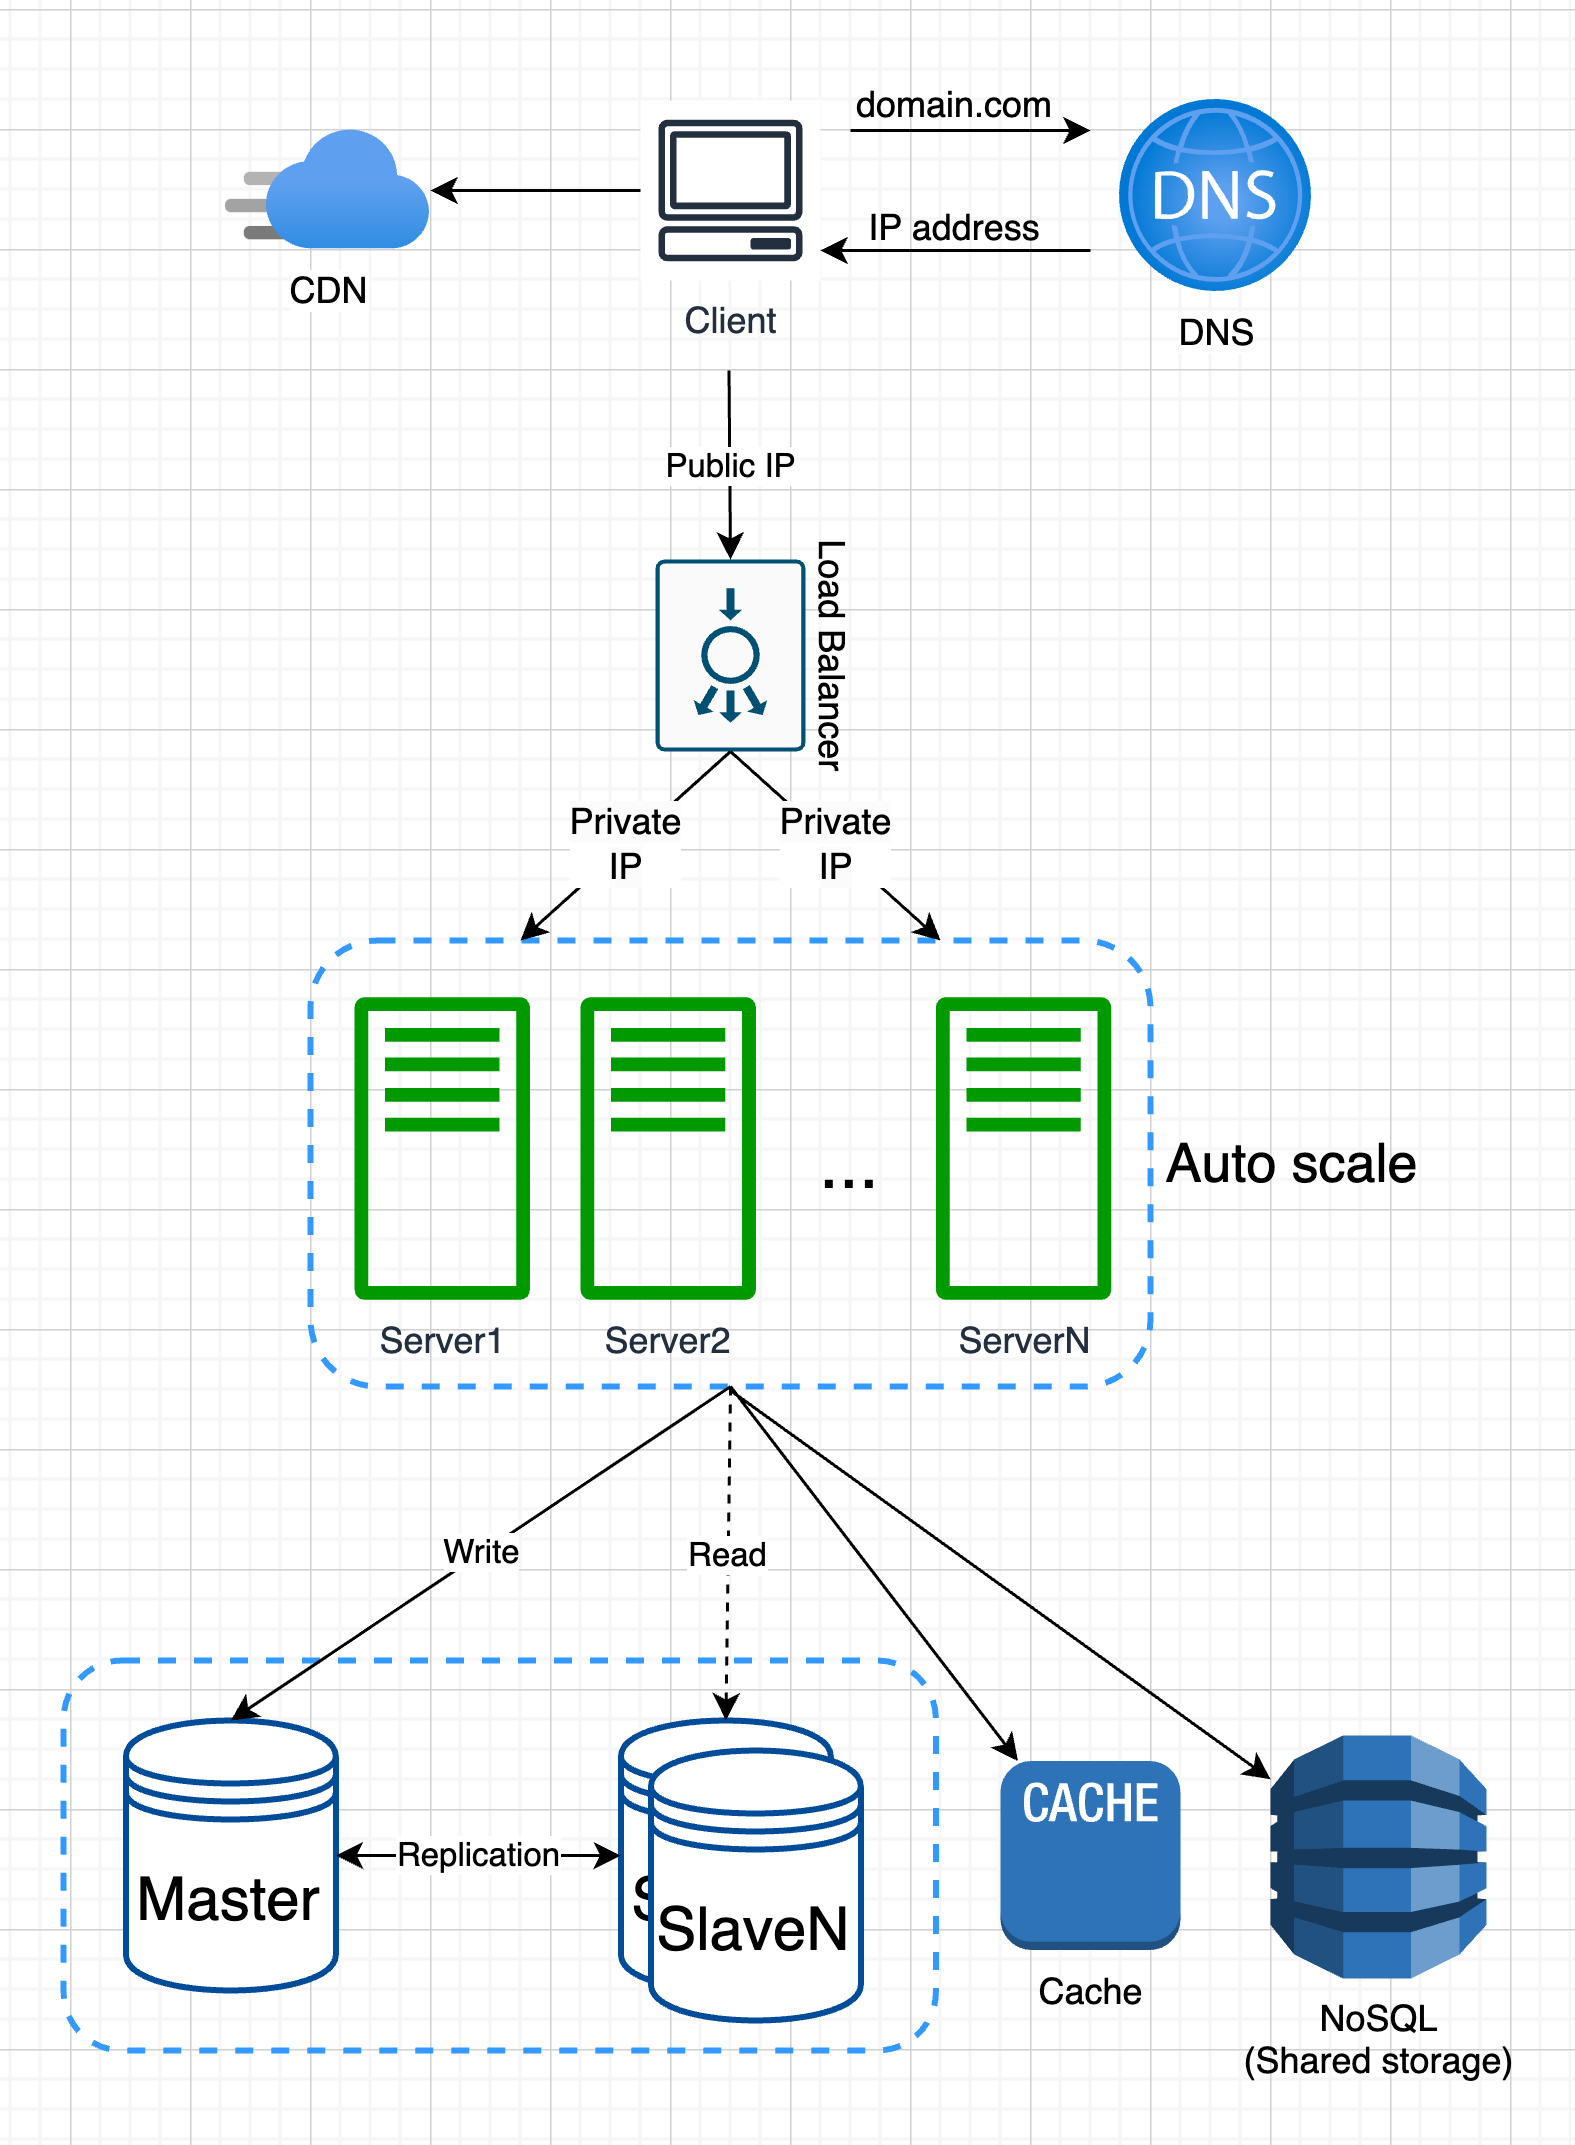

The diagram above was exported from draw.io. Its source (the exported page's mxGraphModel, read from the mxfile embedded in the PNG):
<mxGraphModel dx="1243" dy="831" grid="1" gridSize="10" guides="1" tooltips="1" connect="1" arrows="1" fold="1" page="1" pageScale="1" pageWidth="850" pageHeight="1100" math="0" shadow="0">
  <root>
    <mxCell id="0" />
    <mxCell id="1" parent="0" />
    <mxCell id="u_6Jhnb3s3K0sa4x8jdL-8" value="" style="rounded=1;whiteSpace=wrap;html=1;dashed=1;strokeWidth=2;fillColor=none;strokeColor=#3399FF;" parent="1" vertex="1">
      <mxGeometry x="157.69" y="590" width="290.77" height="130" as="geometry" />
    </mxCell>
    <mxCell id="bp-vKxV_hlAgK0k2TYMo-3" value="" style="rounded=1;whiteSpace=wrap;html=1;dashed=1;strokeWidth=2;fillColor=none;fontColor=#000000;strokeColor=#3399FF;" parent="1" vertex="1">
      <mxGeometry x="240" y="350" width="280" height="148.67" as="geometry" />
    </mxCell>
    <mxCell id="IRDAZbnhrmjxmqdq8_ro-2" value="DNS" style="image;aspect=fixed;html=1;points=[];align=center;fontSize=12;image=img/lib/azure2/networking/DNS_Zones.svg;" parent="1" vertex="1">
      <mxGeometry x="510" y="70" width="64" height="64" as="geometry" />
    </mxCell>
    <mxCell id="IRDAZbnhrmjxmqdq8_ro-3" value="Client" style="sketch=0;outlineConnect=0;fontColor=#232F3E;gradientColor=none;strokeColor=#232F3E;fillColor=#ffffff;dashed=0;verticalLabelPosition=bottom;verticalAlign=top;align=center;html=1;fontSize=12;fontStyle=0;aspect=fixed;shape=mxgraph.aws4.resourceIcon;resIcon=mxgraph.aws4.client;" parent="1" vertex="1">
      <mxGeometry x="350" y="70" width="60" height="60" as="geometry" />
    </mxCell>
    <mxCell id="IRDAZbnhrmjxmqdq8_ro-4" value="" style="endArrow=classic;html=1;rounded=0;" parent="1" edge="1">
      <mxGeometry width="50" height="50" relative="1" as="geometry">
        <mxPoint x="420" y="80" as="sourcePoint" />
        <mxPoint x="500" y="80" as="targetPoint" />
      </mxGeometry>
    </mxCell>
    <mxCell id="IRDAZbnhrmjxmqdq8_ro-5" value="" style="endArrow=classic;html=1;rounded=0;" parent="1" edge="1">
      <mxGeometry width="50" height="50" relative="1" as="geometry">
        <mxPoint x="500" y="120" as="sourcePoint" />
        <mxPoint x="410" y="120" as="targetPoint" />
      </mxGeometry>
    </mxCell>
    <mxCell id="IRDAZbnhrmjxmqdq8_ro-6" value="domain.com" style="text;html=1;align=center;verticalAlign=middle;whiteSpace=wrap;rounded=0;" parent="1" vertex="1">
      <mxGeometry x="425" y="57" width="60" height="30" as="geometry" />
    </mxCell>
    <mxCell id="IRDAZbnhrmjxmqdq8_ro-7" value="IP address" style="text;html=1;align=center;verticalAlign=middle;whiteSpace=wrap;rounded=0;" parent="1" vertex="1">
      <mxGeometry x="425" y="98" width="60" height="30" as="geometry" />
    </mxCell>
    <mxCell id="IRDAZbnhrmjxmqdq8_ro-9" value="Public IP" style="endArrow=classic;html=1;rounded=0;entryX=0;entryY=0.5;entryDx=0;entryDy=0;entryPerimeter=0;" parent="1" target="bp-vKxV_hlAgK0k2TYMo-7" edge="1">
      <mxGeometry width="50" height="50" relative="1" as="geometry">
        <mxPoint x="379.5" y="160" as="sourcePoint" />
        <mxPoint x="379.5" y="230" as="targetPoint" />
      </mxGeometry>
    </mxCell>
    <mxCell id="IGtKASbwkltZqIFQSp29-2" value="&lt;font style=&quot;font-size: 20px;&quot;&gt;Master&lt;/font&gt;" style="shape=datastore;whiteSpace=wrap;html=1;strokeColor=#004C99;strokeWidth=2;" parent="1" vertex="1">
      <mxGeometry x="178.45999999999998" y="610" width="70" height="90" as="geometry" />
    </mxCell>
    <mxCell id="bp-vKxV_hlAgK0k2TYMo-1" value="Server1" style="sketch=0;outlineConnect=0;fontColor=#232F3E;gradientColor=none;fillColor=#009900;strokeColor=none;dashed=0;verticalLabelPosition=bottom;verticalAlign=top;align=center;html=1;fontSize=12;fontStyle=0;aspect=fixed;pointerEvents=1;shape=mxgraph.aws4.traditional_server;strokeWidth=1;" parent="1" vertex="1">
      <mxGeometry x="254.68999999999997" y="368.67" width="58.46" height="101.33" as="geometry" />
    </mxCell>
    <mxCell id="bp-vKxV_hlAgK0k2TYMo-2" value="Server2" style="sketch=0;outlineConnect=0;fontColor=#232F3E;gradientColor=none;fillColor=#009900;strokeColor=none;dashed=0;verticalLabelPosition=bottom;verticalAlign=top;align=center;html=1;fontSize=12;fontStyle=0;aspect=fixed;pointerEvents=1;shape=mxgraph.aws4.traditional_server;strokeWidth=1;" parent="1" vertex="1">
      <mxGeometry x="330" y="368.67" width="58.46" height="101.33" as="geometry" />
    </mxCell>
    <mxCell id="bp-vKxV_hlAgK0k2TYMo-7" value="Load Balancer" style="sketch=0;points=[[0.015,0.015,0],[0.985,0.015,0],[0.985,0.985,0],[0.015,0.985,0],[0.25,0,0],[0.5,0,0],[0.75,0,0],[1,0.25,0],[1,0.5,0],[1,0.75,0],[0.75,1,0],[0.5,1,0],[0.25,1,0],[0,0.75,0],[0,0.5,0],[0,0.25,0]];verticalLabelPosition=top;html=1;verticalAlign=bottom;aspect=fixed;align=center;pointerEvents=1;shape=mxgraph.cisco19.rect;prIcon=load_balancer;fillColor=#FAFAFA;strokeColor=#005073;labelPosition=center;rotation=90;textDirection=ltr;" parent="1" vertex="1">
      <mxGeometry x="348" y="230" width="64" height="50" as="geometry" />
    </mxCell>
    <mxCell id="bp-vKxV_hlAgK0k2TYMo-8" value="&lt;span style=&quot;font-size: 12px; text-wrap: wrap; background-color: rgb(251, 251, 251);&quot;&gt;Private IP&lt;/span&gt;" style="endArrow=classic;html=1;rounded=0;exitX=1;exitY=0.5;exitDx=0;exitDy=0;exitPerimeter=0;entryX=0.25;entryY=0;entryDx=0;entryDy=0;" parent="1" source="bp-vKxV_hlAgK0k2TYMo-7" target="bp-vKxV_hlAgK0k2TYMo-3" edge="1">
      <mxGeometry width="50" height="50" relative="1" as="geometry">
        <mxPoint x="190" y="300" as="sourcePoint" />
        <mxPoint x="240" y="250" as="targetPoint" />
      </mxGeometry>
    </mxCell>
    <mxCell id="bp-vKxV_hlAgK0k2TYMo-9" value="&lt;span style=&quot;font-size: 12px; text-wrap: wrap; background-color: rgb(251, 251, 251);&quot;&gt;Private IP&lt;/span&gt;" style="endArrow=classic;html=1;rounded=0;exitX=1;exitY=0.5;exitDx=0;exitDy=0;exitPerimeter=0;entryX=0.75;entryY=0;entryDx=0;entryDy=0;" parent="1" source="bp-vKxV_hlAgK0k2TYMo-7" target="bp-vKxV_hlAgK0k2TYMo-3" edge="1">
      <mxGeometry width="50" height="50" relative="1" as="geometry">
        <mxPoint x="359" y="289" as="sourcePoint" />
        <mxPoint x="404" y="369" as="targetPoint" />
      </mxGeometry>
    </mxCell>
    <mxCell id="u_6Jhnb3s3K0sa4x8jdL-1" value="&lt;font style=&quot;font-size: 20px;&quot;&gt;Slave1&lt;/font&gt;" style="shape=datastore;whiteSpace=wrap;html=1;strokeColor=#004C99;strokeWidth=2;" parent="1" vertex="1">
      <mxGeometry x="343.46" y="610" width="70" height="90" as="geometry" />
    </mxCell>
    <mxCell id="u_6Jhnb3s3K0sa4x8jdL-2" value="&lt;font style=&quot;font-size: 20px;&quot;&gt;SlaveN&lt;/font&gt;" style="shape=datastore;whiteSpace=wrap;html=1;strokeColor=#004C99;strokeWidth=2;" parent="1" vertex="1">
      <mxGeometry x="353.46" y="620" width="70" height="90" as="geometry" />
    </mxCell>
    <mxCell id="u_6Jhnb3s3K0sa4x8jdL-3" value="Replication" style="endArrow=classic;startArrow=classic;html=1;rounded=0;exitX=1;exitY=0.5;exitDx=0;exitDy=0;entryX=0;entryY=0.5;entryDx=0;entryDy=0;" parent="1" source="IGtKASbwkltZqIFQSp29-2" target="u_6Jhnb3s3K0sa4x8jdL-1" edge="1">
      <mxGeometry width="50" height="50" relative="1" as="geometry">
        <mxPoint x="318.46" y="480" as="sourcePoint" />
        <mxPoint x="368.46" y="430" as="targetPoint" />
      </mxGeometry>
    </mxCell>
    <mxCell id="u_6Jhnb3s3K0sa4x8jdL-5" value="Write" style="endArrow=classic;html=1;rounded=0;entryX=0.5;entryY=0;entryDx=0;entryDy=0;exitX=0.5;exitY=1;exitDx=0;exitDy=0;" parent="1" source="bp-vKxV_hlAgK0k2TYMo-3" target="IGtKASbwkltZqIFQSp29-2" edge="1">
      <mxGeometry width="50" height="50" relative="1" as="geometry">
        <mxPoint x="333" y="480" as="sourcePoint" />
        <mxPoint x="305" y="570" as="targetPoint" />
      </mxGeometry>
    </mxCell>
    <mxCell id="u_6Jhnb3s3K0sa4x8jdL-7" value="Read" style="endArrow=classic;html=1;rounded=0;entryX=0.5;entryY=0;entryDx=0;entryDy=0;dashed=1;exitX=0.5;exitY=1;exitDx=0;exitDy=0;" parent="1" source="bp-vKxV_hlAgK0k2TYMo-3" target="u_6Jhnb3s3K0sa4x8jdL-1" edge="1">
      <mxGeometry width="50" height="50" relative="1" as="geometry">
        <mxPoint x="353" y="500" as="sourcePoint" />
        <mxPoint x="325" y="590" as="targetPoint" />
      </mxGeometry>
    </mxCell>
    <mxCell id="u_6Jhnb3s3K0sa4x8jdL-9" value="Auto scale" style="text;html=1;align=center;verticalAlign=middle;whiteSpace=wrap;rounded=0;fontSize=18;" parent="1" vertex="1">
      <mxGeometry x="520" y="409.34" width="95" height="30" as="geometry" />
    </mxCell>
    <mxCell id="ZAImQmK_n9Z3y-bCYSJ8-1" value="CDN" style="image;aspect=fixed;html=1;points=[];align=center;fontSize=12;image=img/lib/azure2/app_services/CDN_Profiles.svg;" parent="1" vertex="1">
      <mxGeometry x="212" y="80" width="68" height="40" as="geometry" />
    </mxCell>
    <mxCell id="ZAImQmK_n9Z3y-bCYSJ8-2" value="" style="endArrow=classic;html=1;rounded=0;" parent="1" source="IRDAZbnhrmjxmqdq8_ro-3" target="ZAImQmK_n9Z3y-bCYSJ8-1" edge="1">
      <mxGeometry width="50" height="50" relative="1" as="geometry">
        <mxPoint x="400" y="450" as="sourcePoint" />
        <mxPoint x="450" y="400" as="targetPoint" />
      </mxGeometry>
    </mxCell>
    <mxCell id="ZAImQmK_n9Z3y-bCYSJ8-3" value="Cache" style="outlineConnect=0;dashed=0;verticalLabelPosition=bottom;verticalAlign=top;align=center;html=1;shape=mxgraph.aws3.cache_node;fillColor=#2E73B8;gradientColor=none;" parent="1" vertex="1">
      <mxGeometry x="470" y="623.5" width="60" height="63" as="geometry" />
    </mxCell>
    <mxCell id="ZAImQmK_n9Z3y-bCYSJ8-5" value="" style="endArrow=classic;html=1;rounded=0;exitX=0.5;exitY=1;exitDx=0;exitDy=0;" parent="1" source="bp-vKxV_hlAgK0k2TYMo-3" target="ZAImQmK_n9Z3y-bCYSJ8-3" edge="1">
      <mxGeometry width="50" height="50" relative="1" as="geometry">
        <mxPoint x="320" y="462" as="sourcePoint" />
        <mxPoint x="258" y="530" as="targetPoint" />
      </mxGeometry>
    </mxCell>
    <mxCell id="gn3RjjWk8DFoDF5kcvNO-1" value="ServerN" style="sketch=0;outlineConnect=0;fontColor=#232F3E;gradientColor=none;fillColor=#009900;strokeColor=none;dashed=0;verticalLabelPosition=bottom;verticalAlign=top;align=center;html=1;fontSize=12;fontStyle=0;aspect=fixed;pointerEvents=1;shape=mxgraph.aws4.traditional_server;strokeWidth=1;" parent="1" vertex="1">
      <mxGeometry x="448.46" y="368.67" width="58.46" height="101.33" as="geometry" />
    </mxCell>
    <mxCell id="gn3RjjWk8DFoDF5kcvNO-2" value="&lt;font style=&quot;font-size: 24px;&quot;&gt;...&lt;/font&gt;" style="text;html=1;align=center;verticalAlign=middle;whiteSpace=wrap;rounded=0;" parent="1" vertex="1">
      <mxGeometry x="390" y="410" width="60" height="30" as="geometry" />
    </mxCell>
    <mxCell id="gn3RjjWk8DFoDF5kcvNO-3" value="NoSQL&lt;div&gt;(Shared storage)&lt;/div&gt;" style="outlineConnect=0;dashed=0;verticalLabelPosition=bottom;verticalAlign=top;align=center;html=1;shape=mxgraph.aws3.dynamo_db;fillColor=#2E73B8;gradientColor=none;" parent="1" vertex="1">
      <mxGeometry x="560" y="615" width="72" height="81" as="geometry" />
    </mxCell>
    <mxCell id="gn3RjjWk8DFoDF5kcvNO-4" value="" style="endArrow=classic;html=1;rounded=0;" parent="1" target="gn3RjjWk8DFoDF5kcvNO-3" edge="1">
      <mxGeometry width="50" height="50" relative="1" as="geometry">
        <mxPoint x="380" y="500" as="sourcePoint" />
        <mxPoint x="486" y="634" as="targetPoint" />
      </mxGeometry>
    </mxCell>
  </root>
</mxGraphModel>